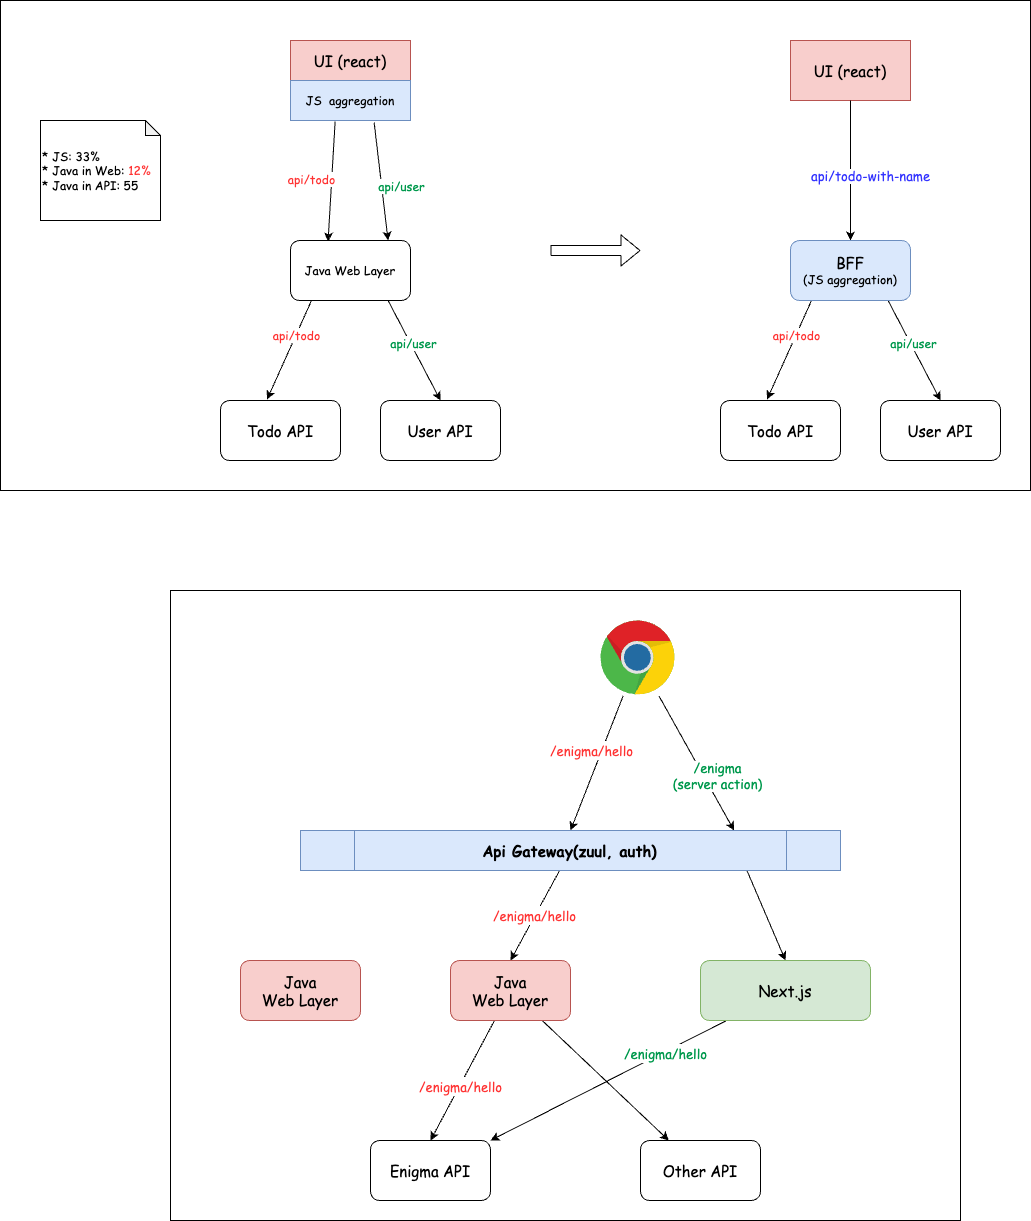

The diagram above was exported from draw.io. Its source (the exported page's mxGraphModel, read from the mxfile embedded in the PNG):
<mxGraphModel dx="2124" dy="1997" grid="1" gridSize="10" guides="1" tooltips="1" connect="1" arrows="1" fold="1" page="1" pageScale="1" pageWidth="850" pageHeight="1100" math="0" shadow="0">
  <root>
    <mxCell id="0" />
    <mxCell id="1" parent="0" />
    <mxCell id="54" value="" style="rounded=0;whiteSpace=wrap;html=1;fontFamily=Comic Sans MS;fontSize=12;fontColor=#FF3333;" vertex="1" parent="1">
      <mxGeometry x="-100" width="790" height="630" as="geometry" />
    </mxCell>
    <mxCell id="52" value="" style="rounded=0;whiteSpace=wrap;html=1;fontFamily=Comic Sans MS;fontSize=12;fontColor=#3333FF;" vertex="1" parent="1">
      <mxGeometry x="-270" y="-590" width="1030" height="490" as="geometry" />
    </mxCell>
    <mxCell id="5" value="&lt;font color=&quot;#ff3333&quot; style=&quot;font-size: 13px;&quot;&gt;/enigma/hello&lt;/font&gt;" style="edgeStyle=none;html=1;entryX=0.5;entryY=0;entryDx=0;entryDy=0;fontSize=15;fontFamily=Comic Sans MS;" parent="1" source="2" target="11" edge="1">
      <mxGeometry x="-0.1318" y="-11" relative="1" as="geometry">
        <mxPoint x="1" as="offset" />
      </mxGeometry>
    </mxCell>
    <mxCell id="15" style="edgeStyle=none;html=1;fontFamily=Comic Sans MS;fontSize=15;entryX=0.803;entryY=0.002;entryDx=0;entryDy=0;entryPerimeter=0;" parent="1" source="2" target="11" edge="1">
      <mxGeometry relative="1" as="geometry">
        <mxPoint x="440" y="230" as="targetPoint" />
      </mxGeometry>
    </mxCell>
    <mxCell id="19" value="&lt;font color=&quot;#00994d&quot;&gt;/enigma&lt;br&gt;(server action)&lt;/font&gt;" style="edgeLabel;html=1;align=center;verticalAlign=middle;resizable=0;points=[];fontSize=13;fontFamily=Comic Sans MS;" parent="15" vertex="1" connectable="0">
      <mxGeometry x="0.2533" y="3" relative="1" as="geometry">
        <mxPoint x="8" y="-3" as="offset" />
      </mxGeometry>
    </mxCell>
    <mxCell id="2" value="" style="dashed=0;outlineConnect=0;html=1;align=center;labelPosition=center;verticalLabelPosition=bottom;verticalAlign=top;shape=mxgraph.weblogos.chrome;fontSize=15;fontFamily=Comic Sans MS;" parent="1" vertex="1">
      <mxGeometry x="330" y="30" width="74.8" height="75.4" as="geometry" />
    </mxCell>
    <mxCell id="6" style="edgeStyle=none;html=1;entryX=0.5;entryY=0;entryDx=0;entryDy=0;fontSize=15;fontFamily=Comic Sans MS;" parent="1" source="3" target="4" edge="1">
      <mxGeometry relative="1" as="geometry" />
    </mxCell>
    <mxCell id="7" value="&lt;font color=&quot;#ff3333&quot; style=&quot;font-size: 13px;&quot;&gt;/enigma/hello&lt;/font&gt;" style="edgeLabel;html=1;align=center;verticalAlign=middle;resizable=0;points=[];fontSize=15;fontFamily=Comic Sans MS;" parent="6" vertex="1" connectable="0">
      <mxGeometry x="0.0847" relative="1" as="geometry">
        <mxPoint as="offset" />
      </mxGeometry>
    </mxCell>
    <mxCell id="20" style="edgeStyle=none;html=1;" parent="1" source="3" target="9" edge="1">
      <mxGeometry relative="1" as="geometry" />
    </mxCell>
    <mxCell id="3" value="Java &lt;br&gt;Web Layer" style="rounded=1;whiteSpace=wrap;html=1;fontSize=15;fontFamily=Comic Sans MS;fillColor=#f8cecc;strokeColor=#b85450;" parent="1" vertex="1">
      <mxGeometry x="180" y="370" width="120" height="60" as="geometry" />
    </mxCell>
    <mxCell id="4" value="Enigma API" style="rounded=1;whiteSpace=wrap;html=1;fontSize=15;fontFamily=Comic Sans MS;" parent="1" vertex="1">
      <mxGeometry x="100" y="550" width="120" height="60" as="geometry" />
    </mxCell>
    <mxCell id="9" value="Other API" style="rounded=1;whiteSpace=wrap;html=1;fontSize=15;fontFamily=Comic Sans MS;" parent="1" vertex="1">
      <mxGeometry x="370" y="550" width="120" height="60" as="geometry" />
    </mxCell>
    <mxCell id="12" value="&lt;font color=&quot;#ff3333&quot; style=&quot;font-size: 13px;&quot;&gt;/enigma/hello&lt;/font&gt;" style="edgeStyle=none;html=1;entryX=0.5;entryY=0;entryDx=0;entryDy=0;fontSize=15;fontFamily=Comic Sans MS;" parent="1" source="11" target="3" edge="1">
      <mxGeometry x="-0.0087" relative="1" as="geometry">
        <mxPoint as="offset" />
      </mxGeometry>
    </mxCell>
    <mxCell id="16" style="edgeStyle=none;html=1;entryX=0.5;entryY=0;entryDx=0;entryDy=0;fontFamily=Comic Sans MS;fontSize=15;exitX=0.826;exitY=0.977;exitDx=0;exitDy=0;exitPerimeter=0;" parent="1" source="11" target="13" edge="1">
      <mxGeometry relative="1" as="geometry">
        <mxPoint x="450" y="280" as="sourcePoint" />
      </mxGeometry>
    </mxCell>
    <mxCell id="11" value="&lt;b&gt;Api Gateway(zuul, auth)&lt;/b&gt;" style="shape=process;whiteSpace=wrap;html=1;backgroundOutline=1;fontSize=15;fontFamily=Comic Sans MS;fillColor=#dae8fc;strokeColor=#6c8ebf;" parent="1" vertex="1">
      <mxGeometry x="30" y="240" width="540" height="40" as="geometry" />
    </mxCell>
    <mxCell id="17" style="edgeStyle=none;html=1;entryX=1;entryY=0;entryDx=0;entryDy=0;fontFamily=Comic Sans MS;fontSize=15;" parent="1" source="13" target="4" edge="1">
      <mxGeometry relative="1" as="geometry" />
    </mxCell>
    <mxCell id="18" value="&lt;font color=&quot;#00994d&quot; style=&quot;font-size: 13px;&quot;&gt;/enigma/hello&lt;/font&gt;" style="edgeLabel;html=1;align=center;verticalAlign=middle;resizable=0;points=[];fontSize=15;fontFamily=Comic Sans MS;" parent="17" vertex="1" connectable="0">
      <mxGeometry x="-0.4729" y="1" relative="1" as="geometry">
        <mxPoint as="offset" />
      </mxGeometry>
    </mxCell>
    <mxCell id="13" value="Next.js" style="rounded=1;whiteSpace=wrap;html=1;fontSize=15;fontFamily=Comic Sans MS;fillColor=#d5e8d4;strokeColor=#82b366;" parent="1" vertex="1">
      <mxGeometry x="430" y="370" width="170" height="60" as="geometry" />
    </mxCell>
    <mxCell id="21" value="Java &lt;br&gt;Web Layer" style="rounded=1;whiteSpace=wrap;html=1;fontSize=15;fontFamily=Comic Sans MS;fillColor=#f8cecc;strokeColor=#b85450;" parent="1" vertex="1">
      <mxGeometry x="-30" y="370" width="120" height="60" as="geometry" />
    </mxCell>
    <mxCell id="23" value="&lt;font style=&quot;font-size: 15px;&quot;&gt;UI (react)&lt;/font&gt;" style="rounded=0;whiteSpace=wrap;html=1;fillColor=#f8cecc;strokeColor=#b85450;fontFamily=Comic Sans MS;" vertex="1" parent="1">
      <mxGeometry x="20" y="-550" width="120" height="40" as="geometry" />
    </mxCell>
    <mxCell id="28" style="edgeStyle=none;html=1;entryX=0.313;entryY=0.017;entryDx=0;entryDy=0;entryPerimeter=0;exitX=0.372;exitY=1.025;exitDx=0;exitDy=0;exitPerimeter=0;fontFamily=Comic Sans MS;" edge="1" parent="1" source="24" target="25">
      <mxGeometry relative="1" as="geometry" />
    </mxCell>
    <mxCell id="32" value="&lt;font color=&quot;#ff3333&quot; style=&quot;font-size: 12px;&quot;&gt;api/todo&lt;/font&gt;" style="edgeLabel;html=1;align=center;verticalAlign=middle;resizable=0;points=[];fontFamily=Comic Sans MS;fontSize=12;" vertex="1" connectable="0" parent="28">
      <mxGeometry x="-0.0606" relative="1" as="geometry">
        <mxPoint x="-21" as="offset" />
      </mxGeometry>
    </mxCell>
    <mxCell id="30" style="edgeStyle=none;html=1;entryX=0.813;entryY=0;entryDx=0;entryDy=0;entryPerimeter=0;exitX=0.697;exitY=1.05;exitDx=0;exitDy=0;exitPerimeter=0;fontFamily=Comic Sans MS;" edge="1" parent="1" source="24" target="25">
      <mxGeometry relative="1" as="geometry" />
    </mxCell>
    <mxCell id="33" value="&lt;font color=&quot;#00994d&quot; style=&quot;font-size: 12px;&quot;&gt;api/user&lt;/font&gt;" style="edgeLabel;html=1;align=center;verticalAlign=middle;resizable=0;points=[];fontFamily=Comic Sans MS;fontSize=12;" vertex="1" connectable="0" parent="30">
      <mxGeometry x="0.0857" y="1" relative="1" as="geometry">
        <mxPoint x="18" as="offset" />
      </mxGeometry>
    </mxCell>
    <mxCell id="24" value="JS&amp;nbsp; aggregation" style="rounded=0;whiteSpace=wrap;html=1;fillColor=#dae8fc;strokeColor=#6c8ebf;fontFamily=Comic Sans MS;" vertex="1" parent="1">
      <mxGeometry x="20" y="-510" width="120" height="40" as="geometry" />
    </mxCell>
    <mxCell id="29" style="edgeStyle=none;html=1;entryX=0.388;entryY=-0.017;entryDx=0;entryDy=0;entryPerimeter=0;fontFamily=Comic Sans MS;" edge="1" parent="1" target="26">
      <mxGeometry relative="1" as="geometry">
        <mxPoint x="50" y="-310" as="sourcePoint" />
      </mxGeometry>
    </mxCell>
    <mxCell id="34" value="&lt;font color=&quot;#ff3333&quot; style=&quot;font-size: 12px;&quot;&gt;api/todo&lt;/font&gt;" style="edgeLabel;html=1;align=center;verticalAlign=middle;resizable=0;points=[];fontFamily=Comic Sans MS;fontSize=12;" vertex="1" connectable="0" parent="29">
      <mxGeometry x="-0.1053" y="-1" relative="1" as="geometry">
        <mxPoint y="1" as="offset" />
      </mxGeometry>
    </mxCell>
    <mxCell id="31" style="edgeStyle=none;html=1;entryX=0.5;entryY=0;entryDx=0;entryDy=0;exitX=0.813;exitY=1;exitDx=0;exitDy=0;exitPerimeter=0;fontFamily=Comic Sans MS;" edge="1" parent="1" source="25" target="27">
      <mxGeometry relative="1" as="geometry" />
    </mxCell>
    <mxCell id="35" value="&lt;font color=&quot;#00994d&quot; style=&quot;font-size: 12px;&quot;&gt;api/user&lt;/font&gt;" style="edgeLabel;html=1;align=center;verticalAlign=middle;resizable=0;points=[];fontFamily=Comic Sans MS;fontSize=12;" vertex="1" connectable="0" parent="31">
      <mxGeometry x="-0.1394" y="2" relative="1" as="geometry">
        <mxPoint as="offset" />
      </mxGeometry>
    </mxCell>
    <mxCell id="25" value="Java Web Layer" style="rounded=1;whiteSpace=wrap;html=1;fontFamily=Comic Sans MS;" vertex="1" parent="1">
      <mxGeometry x="20" y="-350" width="120" height="60" as="geometry" />
    </mxCell>
    <mxCell id="26" value="Todo API" style="rounded=1;whiteSpace=wrap;html=1;fontFamily=Comic Sans MS;fontSize=15;" vertex="1" parent="1">
      <mxGeometry x="-50" y="-190" width="120" height="60" as="geometry" />
    </mxCell>
    <mxCell id="27" value="User API" style="rounded=1;whiteSpace=wrap;html=1;fontFamily=Comic Sans MS;fontSize=15;" vertex="1" parent="1">
      <mxGeometry x="110" y="-190" width="120" height="60" as="geometry" />
    </mxCell>
    <mxCell id="36" value="" style="shape=flexArrow;endArrow=classic;html=1;fontFamily=Comic Sans MS;fontColor=#FF3333;" edge="1" parent="1">
      <mxGeometry width="50" height="50" relative="1" as="geometry">
        <mxPoint x="280" y="-340" as="sourcePoint" />
        <mxPoint x="370" y="-340" as="targetPoint" />
      </mxGeometry>
    </mxCell>
    <mxCell id="37" value="&lt;font style=&quot;font-size: 15px;&quot;&gt;UI (react)&lt;/font&gt;" style="rounded=0;whiteSpace=wrap;html=1;fillColor=#f8cecc;strokeColor=#b85450;fontFamily=Comic Sans MS;" vertex="1" parent="1">
      <mxGeometry x="520" y="-550" width="120" height="60" as="geometry" />
    </mxCell>
    <mxCell id="40" style="edgeStyle=none;html=1;entryX=0.5;entryY=0;entryDx=0;entryDy=0;exitX=0.5;exitY=1;exitDx=0;exitDy=0;fontFamily=Comic Sans MS;" edge="1" parent="1" source="37" target="47">
      <mxGeometry relative="1" as="geometry">
        <mxPoint x="603.6399999999999" y="-468" as="sourcePoint" />
      </mxGeometry>
    </mxCell>
    <mxCell id="41" value="&lt;font style=&quot;font-size: 13px;&quot; color=&quot;#3333ff&quot;&gt;api/todo-with-name&lt;/font&gt;" style="edgeLabel;html=1;align=center;verticalAlign=middle;resizable=0;points=[];fontFamily=Comic Sans MS;" vertex="1" connectable="0" parent="40">
      <mxGeometry x="0.0857" y="1" relative="1" as="geometry">
        <mxPoint x="18" as="offset" />
      </mxGeometry>
    </mxCell>
    <mxCell id="43" style="edgeStyle=none;html=1;entryX=0.388;entryY=-0.017;entryDx=0;entryDy=0;entryPerimeter=0;fontFamily=Comic Sans MS;" edge="1" parent="1" target="48">
      <mxGeometry relative="1" as="geometry">
        <mxPoint x="550" y="-310" as="sourcePoint" />
      </mxGeometry>
    </mxCell>
    <mxCell id="44" value="&lt;font color=&quot;#ff3333&quot; style=&quot;font-size: 12px;&quot;&gt;api/todo&lt;/font&gt;" style="edgeLabel;html=1;align=center;verticalAlign=middle;resizable=0;points=[];fontFamily=Comic Sans MS;fontSize=12;" vertex="1" connectable="0" parent="43">
      <mxGeometry x="-0.1053" y="-1" relative="1" as="geometry">
        <mxPoint y="1" as="offset" />
      </mxGeometry>
    </mxCell>
    <mxCell id="45" style="edgeStyle=none;html=1;entryX=0.5;entryY=0;entryDx=0;entryDy=0;exitX=0.813;exitY=1;exitDx=0;exitDy=0;exitPerimeter=0;fontFamily=Comic Sans MS;" edge="1" parent="1" source="47" target="49">
      <mxGeometry relative="1" as="geometry" />
    </mxCell>
    <mxCell id="46" value="&lt;font color=&quot;#00994d&quot; style=&quot;font-size: 12px;&quot;&gt;api/user&lt;/font&gt;" style="edgeLabel;html=1;align=center;verticalAlign=middle;resizable=0;points=[];fontFamily=Comic Sans MS;fontSize=12;" vertex="1" connectable="0" parent="45">
      <mxGeometry x="-0.1394" y="2" relative="1" as="geometry">
        <mxPoint as="offset" />
      </mxGeometry>
    </mxCell>
    <mxCell id="47" value="&lt;font style=&quot;font-size: 15px;&quot;&gt;BFF&lt;/font&gt;&lt;br&gt;(JS aggregation)" style="rounded=1;whiteSpace=wrap;html=1;fontFamily=Comic Sans MS;fillColor=#dae8fc;strokeColor=#6c8ebf;" vertex="1" parent="1">
      <mxGeometry x="520" y="-350" width="120" height="60" as="geometry" />
    </mxCell>
    <mxCell id="48" value="Todo API" style="rounded=1;whiteSpace=wrap;html=1;fontFamily=Comic Sans MS;fontSize=15;" vertex="1" parent="1">
      <mxGeometry x="450" y="-190" width="120" height="60" as="geometry" />
    </mxCell>
    <mxCell id="49" value="User API" style="rounded=1;whiteSpace=wrap;html=1;fontFamily=Comic Sans MS;fontSize=15;" vertex="1" parent="1">
      <mxGeometry x="610" y="-190" width="120" height="60" as="geometry" />
    </mxCell>
    <mxCell id="53" value="&lt;font color=&quot;#000000&quot;&gt;* JS: 33%&lt;br&gt;* Java in Web: &lt;/font&gt;&lt;font color=&quot;#ff3333&quot;&gt;12%&lt;/font&gt;&lt;br&gt;&lt;font color=&quot;#000000&quot;&gt;* Java in API: 55&lt;/font&gt;" style="shape=note;whiteSpace=wrap;html=1;backgroundOutline=1;darkOpacity=0.05;fontFamily=Comic Sans MS;fontSize=12;fontColor=#3333FF;size=15;align=left;" vertex="1" parent="1">
      <mxGeometry x="-230" y="-470" width="120" height="100" as="geometry" />
    </mxCell>
  </root>
</mxGraphModel>